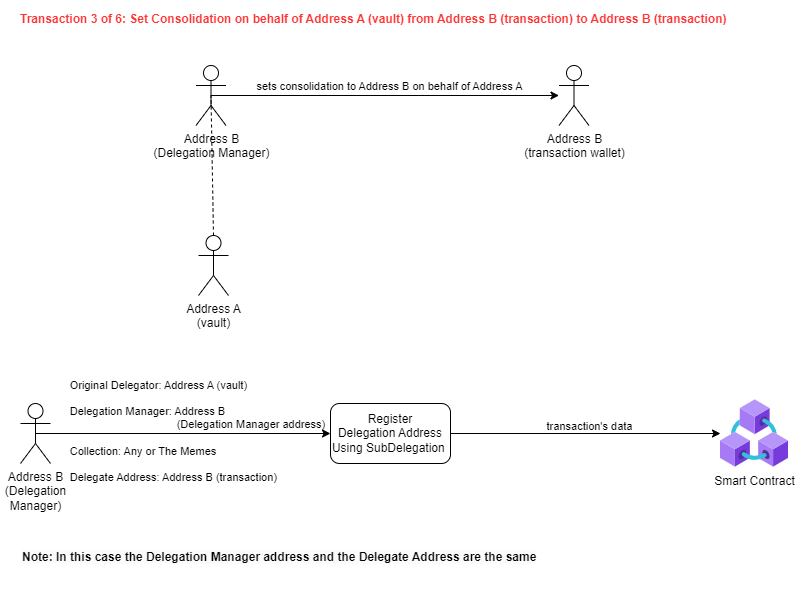

The diagram above was exported from draw.io. Its source (the exported page's mxGraphModel, read from the mxfile embedded in the PNG):
<mxGraphModel dx="1434" dy="731" grid="1" gridSize="10" guides="1" tooltips="1" connect="1" arrows="1" fold="1" page="1" pageScale="1" pageWidth="827" pageHeight="1169" math="0" shadow="0">
  <root>
    <mxCell id="0" />
    <mxCell id="1" parent="0" />
    <mxCell id="2" value="&lt;font color=&quot;#ff3333&quot;&gt;&lt;b&gt;Transaction 3 of 6:&amp;nbsp;&lt;/b&gt;&lt;b style=&quot;border-color: var(--border-color);&quot;&gt;&lt;b style=&quot;border-color: var(--border-color);&quot;&gt;Set Consolidation&lt;/b&gt;&amp;nbsp;on behalf of Address A (vault) from Address B (transaction) to Address B (transaction)&lt;/b&gt;&lt;/font&gt;" style="text;whiteSpace=wrap;html=1;" vertex="1" parent="1">
      <mxGeometry x="40" y="1360" width="720" height="40" as="geometry" />
    </mxCell>
    <mxCell id="3" value="Address B &lt;br&gt;(Delegation &lt;br&gt;Manager)" style="shape=umlActor;verticalLabelPosition=bottom;verticalAlign=top;html=1;outlineConnect=0;" vertex="1" parent="1">
      <mxGeometry x="42" y="1758" width="30" height="60" as="geometry" />
    </mxCell>
    <mxCell id="4" value="Register &lt;br&gt;Delegation Address Using SubDelegation&amp;nbsp;" style="rounded=1;whiteSpace=wrap;html=1;" vertex="1" parent="1">
      <mxGeometry x="352" y="1758" width="120" height="60" as="geometry" />
    </mxCell>
    <mxCell id="5" value="" style="endArrow=classic;html=1;rounded=0;exitX=0.5;exitY=0.5;exitDx=0;exitDy=0;exitPerimeter=0;entryX=0;entryY=0.5;entryDx=0;entryDy=0;" edge="1" source="3" target="4" parent="1">
      <mxGeometry width="50" height="50" relative="1" as="geometry">
        <mxPoint x="402" y="1938" as="sourcePoint" />
        <mxPoint x="452" y="1888" as="targetPoint" />
      </mxGeometry>
    </mxCell>
    <mxCell id="6" value="&lt;div style=&quot;border-color: var(--border-color); text-align: left;&quot;&gt;Original Delegator: Address A (vault)&lt;/div&gt;&lt;div style=&quot;border-color: var(--border-color); text-align: left;&quot;&gt;&lt;br&gt;&lt;/div&gt;&lt;div style=&quot;border-color: var(--border-color); text-align: left;&quot;&gt;Delegation Manager: Address B&amp;nbsp;&lt;/div&gt;&lt;div style=&quot;border-color: var(--border-color); text-align: left;&quot;&gt;&amp;nbsp; &amp;nbsp; &amp;nbsp; &amp;nbsp; &amp;nbsp; &amp;nbsp; &amp;nbsp; &amp;nbsp; &amp;nbsp; &amp;nbsp; &amp;nbsp; &amp;nbsp; &amp;nbsp; &amp;nbsp; &amp;nbsp; &amp;nbsp; &amp;nbsp; &amp;nbsp;(Delegation Manager address)&lt;/div&gt;&lt;br style=&quot;border-color: var(--border-color);&quot;&gt;&lt;div style=&quot;border-color: var(--border-color); text-align: left;&quot;&gt;Collection: Any or The Memes&lt;/div&gt;&lt;br style=&quot;border-color: var(--border-color);&quot;&gt;&lt;div style=&quot;border-color: var(--border-color); text-align: left;&quot;&gt;Delegate Address: Address B (transaction)&lt;/div&gt;" style="edgeLabel;html=1;align=center;verticalAlign=middle;resizable=0;points=[];labelBackgroundColor=none;" vertex="1" connectable="0" parent="5">
      <mxGeometry x="-0.5543" y="-1" relative="1" as="geometry">
        <mxPoint x="95" y="-4" as="offset" />
      </mxGeometry>
    </mxCell>
    <mxCell id="7" value="Smart Contract" style="aspect=fixed;html=1;points=[];align=center;image;fontSize=12;image=img/lib/azure2/blockchain/Azure_Blockchain_Service.svg;" vertex="1" parent="1">
      <mxGeometry x="742" y="1754" width="68" height="68" as="geometry" />
    </mxCell>
    <mxCell id="8" value="" style="endArrow=classic;html=1;rounded=0;exitX=1;exitY=0.5;exitDx=0;exitDy=0;" edge="1" source="4" target="7" parent="1">
      <mxGeometry width="50" height="50" relative="1" as="geometry">
        <mxPoint x="402" y="1938" as="sourcePoint" />
        <mxPoint x="452" y="1888" as="targetPoint" />
      </mxGeometry>
    </mxCell>
    <mxCell id="9" value="&lt;div style=&quot;text-align: left;&quot;&gt;&lt;div style=&quot;border-color: var(--border-color);&quot;&gt;&lt;div style=&quot;border-color: var(--border-color);&quot;&gt;&lt;div style=&quot;border-color: var(--border-color);&quot;&gt;transaction's data&lt;br&gt;&lt;/div&gt;&lt;/div&gt;&lt;/div&gt;&lt;/div&gt;" style="edgeLabel;html=1;align=center;verticalAlign=middle;resizable=0;points=[];labelBackgroundColor=none;" vertex="1" connectable="0" parent="1">
      <mxGeometry x="610" y="1780" as="geometry" />
    </mxCell>
    <mxCell id="10" value="&lt;span style=&quot;color: rgb(0, 0, 0); font-family: Helvetica; font-size: 12px; font-style: normal; font-variant-ligatures: normal; font-variant-caps: normal; letter-spacing: normal; orphans: 2; text-align: left; text-indent: 0px; text-transform: none; widows: 2; word-spacing: 0px; -webkit-text-stroke-width: 0px; background-color: rgb(251, 251, 251); text-decoration-thickness: initial; text-decoration-style: initial; text-decoration-color: initial; float: none; display: inline !important;&quot;&gt;Note: In this case the Delegation Manager address and the Delegate Address are the same&lt;/span&gt;" style="text;whiteSpace=wrap;html=1;fontStyle=1" vertex="1" parent="1">
      <mxGeometry x="42" y="1898" width="530" height="40" as="geometry" />
    </mxCell>
    <mxCell id="11" value="Address B&lt;br&gt;(Delegation Manager)" style="shape=umlActor;verticalLabelPosition=bottom;verticalAlign=top;html=1;outlineConnect=0;" vertex="1" parent="1">
      <mxGeometry x="217.5" y="1420" width="30" height="60" as="geometry" />
    </mxCell>
    <mxCell id="12" value="" style="endArrow=classic;html=1;rounded=0;exitX=0.5;exitY=0.5;exitDx=0;exitDy=0;exitPerimeter=0;" edge="1" source="11" target="14" parent="1">
      <mxGeometry width="50" height="50" relative="1" as="geometry">
        <mxPoint x="407.5" y="1550" as="sourcePoint" />
        <mxPoint x="507.5" y="1450" as="targetPoint" />
      </mxGeometry>
    </mxCell>
    <mxCell id="13" value="sets consolidation to Address B on behalf of Address A" style="edgeLabel;html=1;align=center;verticalAlign=middle;resizable=0;points=[];labelBackgroundColor=none;" vertex="1" connectable="0" parent="12">
      <mxGeometry x="-0.23" y="-1" relative="1" as="geometry">
        <mxPoint x="44" y="-11" as="offset" />
      </mxGeometry>
    </mxCell>
    <mxCell id="14" value="Address B&lt;br&gt;(transaction wallet)" style="shape=umlActor;verticalLabelPosition=bottom;verticalAlign=top;html=1;outlineConnect=0;" vertex="1" parent="1">
      <mxGeometry x="580.5" y="1420" width="30" height="60" as="geometry" />
    </mxCell>
    <mxCell id="15" value="Address A&lt;br&gt;(vault)" style="shape=umlActor;verticalLabelPosition=bottom;verticalAlign=top;html=1;outlineConnect=0;" vertex="1" parent="1">
      <mxGeometry x="220" y="1590" width="30" height="60" as="geometry" />
    </mxCell>
    <mxCell id="16" value="" style="endArrow=none;dashed=1;html=1;rounded=0;exitX=0.5;exitY=0;exitDx=0;exitDy=0;exitPerimeter=0;entryX=0.5;entryY=0.5;entryDx=0;entryDy=0;entryPerimeter=0;" edge="1" source="15" target="11" parent="1">
      <mxGeometry width="50" height="50" relative="1" as="geometry">
        <mxPoint x="390" y="1470" as="sourcePoint" />
        <mxPoint x="440" y="1420" as="targetPoint" />
      </mxGeometry>
    </mxCell>
  </root>
</mxGraphModel>